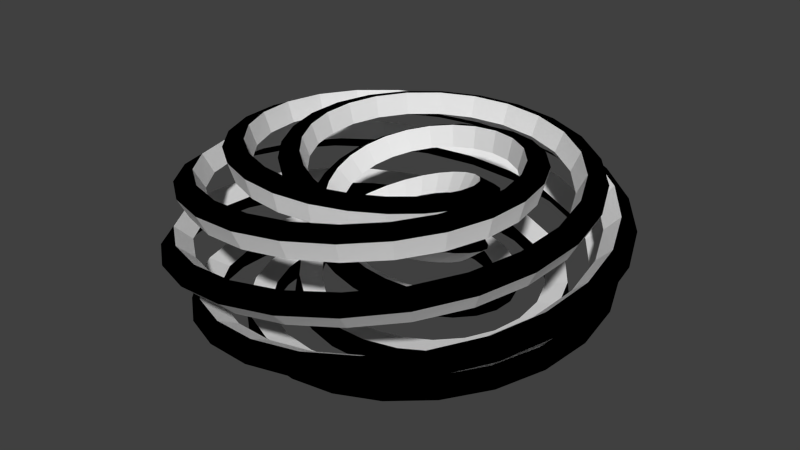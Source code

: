 # Source: m_29_a.blend  (saved by Blender 2.76.0; exported with 4.5.12 LTS)
import bpy
from mathutils import Matrix  # noqa: F401  (used for matrix-valued properties, if any)

bpy.ops.wm.read_factory_settings(use_empty=True)
scene = bpy.context.scene
scene.name = 'Scene'

# ---- collections
col_collection_1 = bpy.data.collections.new('Collection 1'); scene.collection.children.link(col_collection_1)

# ---- materials (node trees are filled in below, after node groups)
mat_material = bpy.data.materials.new('Material')
mat_material.alpha_threshold = 0.0
mat_material.use_transparent_shadow = False
mat_material.roughness = 0.5
mat_material.line_color = (0.0, 0.0, 0.0, 1.0)
mat_x = bpy.data.materials.new('Матеріал')
mat_x.alpha_threshold = 0.0
mat_x.use_transparent_shadow = False
mat_x.diffuse_color = (0.0, 0.0, 0.0, 1.0)
mat_x.roughness = 0.5

# ---- material node trees

# ---- world
world_world = bpy.data.worlds.new('World'); scene.world = world_world
world_world.color = (0.05088, 0.05088, 0.05088)
world_world.use_sun_shadow = False
world_world.sun_shadow_jitter_overblur = 0.0
world_world.cycles.sampling_method = 'MANUAL'
world_world.cycles.sample_map_resolution = 256

# ---- meshes
me_mesh_001 = bpy.data.meshes.new('Mesh.001')
me_mesh_001.from_pydata([(2.364, 1.279, 0.3741), (2.526, 1.403, 0.1823), (2.346, 1.328, -0.01895), (2.183, 1.204, 0.1729), (1.952, 1.814, 0.4609), (2.078, 1.978, 0.2714), (1.926, 1.86, 0.06785), (1.799, 1.697, 0.2573), (1.416, 2.215, 0.5448), (1.501, 2.412, 0.3647), (1.389, 2.267, 0.1527), (1.304, 2.069, 0.3328), (0.8039, 2.456, 0.6252), (0.8381, 2.676, 0.4546), (0.7701, 2.516, 0.2347), (0.7359, 2.296, 0.4053), (0.1609, 2.529, 0.7014), (0.1382, 2.757, 0.5404), (0.1145, 2.595, 0.3132), (0.1372, 2.366, 0.4742), (-0.4653, 2.431, 0.7727), (-0.5469, 2.653, 0.6213), (-0.5295, 2.499, 0.3874), (-0.4479, 2.278, 0.5388), (-1.032, 2.181, 0.8385), (-1.17, 2.379, 0.6966), (-1.117, 2.244, 0.4566), (-0.9789, 2.046, 0.5985), (-1.499, 1.8, 0.8982), (-1.687, 1.961, 0.7656), (-1.607, 1.852, 0.5201), (-1.419, 1.691, 0.6527), (-1.842, 1.325, 0.9514), (-2.069, 1.435, 0.8277), (-1.97, 1.357, 0.5773), (-1.744, 1.247, 0.701), (-2.042, 0.794, 0.9976), (-2.292, 0.844, 0.8823), (-2.184, 0.798, 0.6277), (-1.934, 0.7481, 0.7429), (-2.095, 0.2484, 1.036), (-2.353, 0.2328, 0.929), (-2.245, 0.219, 0.6707), (-1.987, 0.2345, 0.7781), (-2.006, -0.2719, 1.067), (-2.255, -0.3534, 0.9674), (-2.155, -0.3379, 0.7059), (-1.906, -0.2564, 0.8061), (-1.794, -0.733, 1.091), (-2.016, -0.8763, 0.997), (-1.931, -0.8357, 0.733), (-1.709, -0.6924, 0.8268), (-1.483, -1.106, 1.106), (-1.662, -1.302, 1.018), (-1.597, -1.242, 0.7516), (-1.418, -1.046, 0.8399), (-1.103, -1.374, 1.113), (-1.227, -1.611, 1.029), (-1.186, -1.538, 0.7615), (-1.061, -1.301, 0.8455), (-0.6864, -1.526, 1.112), (-0.7472, -1.788, 1.031), (-0.7317, -1.708, 0.7626), (-0.6709, -1.447, 0.8434), (-0.2657, -1.564, 1.103), (-0.2586, -1.833, 1.024), (-0.2694, -1.755, 0.7549), (-0.2765, -1.486, 0.8338), (0.1296, -1.496, 1.086), (0.2039, -1.755, 1.007), (0.1678, -1.683, 0.7382), (0.09346, -1.425, 0.8168), (0.4765, -1.337, 1.061), (0.6125, -1.569, 0.9809), (0.5534, -1.512, 0.7129), (0.4174, -1.28, 0.7926), (0.7558, -1.108, 1.028), (0.9439, -1.298, 0.9456), (0.8655, -1.261, 0.6791), (0.6773, -1.07, 0.7614), (0.9575, -0.8296, 0.9881), (1.185, -0.9686, 0.9014), (1.092, -0.9558, 0.6372), (0.8647, -0.8168, 0.7238), (1.076, -0.5263, 0.9411), (1.328, -0.6068, 0.8486), (1.227, -0.6228, 0.5875), (0.9751, -0.5423, 0.6801), (1.114, -0.2187, 0.8875), (1.375, -0.2386, 0.7876), (1.273, -0.286, 0.5307), (1.012, -0.2661, 0.6307), (1.076, 0.07373, 0.8276), (1.332, 0.1125, 0.7189), (1.237, 0.03283, 0.4674), (0.9814, -0.005899, 0.5762), (0.9738, 0.3363, 0.7618), (1.211, 0.4279, 0.6431), (1.131, 0.3172, 0.3982), (0.8939, 0.2256, 0.517), (0.8181, 0.5567, 0.6906), (1.026, 0.6928, 0.5609), (0.9689, 0.5542, 0.324), (0.761, 0.4181, 0.4537), (0.6223, 0.7277, 0.6145), (0.7943, 0.8982, 0.4732), (0.7668, 0.7371, 0.2454), (0.5948, 0.5666, 0.3868), (0.3998, 0.8445, 0.5341), (0.5316, 1.039, 0.3807), (0.5391, 0.8618, 0.1633), (0.4073, 0.6676, 0.3167), (0.1627, 0.9057, 0.4502), (0.253, 1.113, 0.2846), (0.2991, 0.9286, 0.07856), (0.2087, 0.7212, 0.2441), (-0.07708, 0.9117, 0.3633), (-0.02736, 1.123, 0.1856), (0.05878, 0.9393, -0.008151), (0.009063, 0.7282, 0.1696), (-0.3095, 0.8647, 0.2744), (-0.2979, 1.071, 0.08475), (-0.172, 0.8974, -0.09602), (-0.1836, 0.6913, 0.09364), (-0.5251, 0.7678, 0.1843), (-0.5477, 0.9617, -0.01699), (-0.3842, 0.8071, -0.1843), (-0.3616, 0.6132, 0.01699), (-0.7152, 0.6249, 0.09371), (-0.7673, 0.8003, -0.1187), (-0.5701, 0.6731, -0.2721), (-0.518, 0.4977, -0.05969), (-0.8716, 0.4405, 0.003555), (-0.9475, 0.5926, -0.2194), (-0.7222, 0.5008, -0.3587), (-0.6463, 0.3487, -0.1357), (-0.986, 0.2206, -0.08539), (-1.079, 0.3458, -0.3182), (-0.8334, 0.2966, -0.4433), (-0.74, 0.1714, -0.2105), (-1.05, -0.0279, -0.1723), (-1.154, 0.06854, -0.4141), (-0.8969, 0.06795, -0.5252), (-0.7928, -0.02848, -0.2834), (-1.056, -0.2951, -0.2564), (-1.164, -0.2277, -0.5062), (-0.9067, -0.1755, -0.6035), (-0.7987, -0.2429, -0.3537), (-0.9977, -0.5693, -0.3369), (-1.103, -0.5294, -0.5935), (-0.8579, -0.4229, -0.6777), (-0.7524, -0.4628, -0.4211), (-0.8701, -0.8352, -0.4128), (-0.9675, -0.8198, -0.6753), (-0.7482, -0.6606, -0.7473), (-0.6508, -0.6761, -0.4848), (-0.6719, -1.076, -0.4835), (-0.7569, -1.081, -0.7506), (-0.577, -0.8743, -0.8116), (-0.492, -0.8695, -0.5444), (-0.4075, -1.272, -0.5481), (-0.4772, -1.292, -0.8189), (-0.349, -1.048, -0.8702), (-0.2792, -1.028, -0.5994), (-0.08532, -1.404, -0.6059), (-0.1383, -1.434, -0.8795), (-0.07114, -1.166, -0.9227), (-0.0182, -1.135, -0.6492), (0.2787, -1.455, -0.6564), (0.2427, -1.491, -0.932), (0.2427, -1.213, -0.9689), (0.2786, -1.177, -0.6932), (0.6644, -1.41, -0.6989), (0.6448, -1.448, -0.976), (0.5761, -1.178, -1.008), (0.5957, -1.14, -0.7311), (1.046, -1.263, -0.7331), (1.041, -1.298, -1.011), (0.9068, -1.054, -1.04), (0.9114, -1.018, -0.7624), (1.394, -1.01, -0.7586), (1.403, -1.04, -1.037), (1.211, -0.8375, -1.065), (1.202, -0.8071, -0.7866), (1.68, -0.6605, -0.7752), (1.699, -0.6827, -1.054), (1.462, -0.5355, -1.082), (1.443, -0.5134, -0.8036), (1.874, -0.2296, -0.7827), (1.902, -0.2411, -1.061), (1.636, -0.1595, -1.092), (1.608, -0.148, -0.8131), (1.955, 0.2572, -0.7813), (1.989, 0.2584, -1.06), (1.711, 0.2689, -1.093), (1.677, 0.2677, -0.8149), (1.904, 0.7693, -0.7709), (1.94, 0.7848, -1.049), (1.669, 0.7237, -1.087), (1.634, 0.7082, -0.809), (1.716, 1.27, -0.7516), (1.75, 1.3, -1.028), (1.505, 1.172, -1.072), (1.471, 1.141, -0.7955), (1.392, 1.719, -0.7237), (1.419, 1.765, -0.9991), (1.216, 1.579, -1.05), (1.189, 1.533, -0.7744), (0.949, 2.082, -0.6876), (0.9642, 2.141, -0.9612), (0.8162, 1.91, -1.019), (0.801, 1.851, -0.7459), (0.4093, 2.322, -0.6435), (0.4082, 2.393, -0.9149), (0.3249, 2.133, -0.9817), (0.326, 2.063, -0.7103), (-0.1903, 2.417, -0.592), (-0.2119, 2.494, -0.8608), (-0.2261, 2.225, -0.9367), (-0.2045, 2.148, -0.6679), (-0.8096, 2.35, -0.5336), (-0.8547, 2.427, -0.7992), (-0.8002, 2.166, -0.8847), (-0.755, 2.089, -0.6191), (-1.403, 2.119, -0.4687), (-1.473, 2.19, -0.7307), (-1.355, 1.954, -0.8263), (-1.285, 1.883, -0.5644), (-1.925, 1.732, -0.3982), (-2.019, 1.79, -0.6558), (-1.848, 1.594, -0.7619), (-1.754, 1.537, -0.5042), (-2.335, 1.215, -0.3225), (-2.451, 1.25, -0.5754), (-2.24, 1.108, -0.6921), (-2.124, 1.073, -0.4392), (-2.598, 0.5997, -0.2425), (-2.73, 0.6058, -0.4899), (-2.494, 0.523, -0.6174), (-2.363, 0.5169, -0.37), (-2.694, -0.07025, -0.1589), (-2.833, -0.09889, -0.4003), (-2.59, -0.119, -0.5386), (-2.451, -0.09038, -0.2972), (-2.608, -0.7474, -0.07245), (-2.746, -0.8142, -0.3072), (-2.512, -0.7734, -0.4563), (-2.374, -0.7066, -0.2215), (-2.349, -1.382, 0.01605), (-2.474, -1.488, -0.2115), (-2.264, -1.392, -0.3712), (-2.139, -1.287, -0.1436), (-1.93, -1.928, 0.1058), (-2.031, -2.07, -0.1141), (-1.858, -1.929, -0.2842), (-1.757, -1.788, -0.06426), (-1.384, -2.346, 0.1959), (-1.451, -2.517, -0.01581), (-1.324, -2.344, -0.1959), (-1.257, -2.173, 0.01581), (-0.7497, -2.605, 0.2856), (-0.7729, -2.797, 0.08254), (-0.6963, -2.605, -0.1072), (-0.6731, -2.413, 0.09585), (-0.0738, -2.689, 0.3741), (-0.04737, -2.89, 0.1801), (-0.02257, -2.694, -0.01899), (-0.04901, -2.493, 0.1751), (0.5943, -2.593, 0.4607), (0.6731, -2.789, 0.2759), (0.649, -2.602, 0.06806), (0.5702, -2.406, 0.2528), (1.207, -2.33, 0.5444), (1.337, -2.506, 0.3692), (1.271, -2.34, 0.1531), (1.141, -2.164, 0.3283), (1.722, -1.921, 0.6246), (1.897, -2.064, 0.4591), (1.797, -1.928, 0.2353), (1.621, -1.785, 0.4009), (2.106, -1.401, 0.7006), (2.318, -1.498, 0.5448), (2.194, -1.399, 0.314), (1.981, -1.302, 0.4698), (2.334, -0.8116, 0.7717), (2.57, -0.8531, 0.6257), (2.433, -0.7923, 0.3884), (2.198, -0.7508, 0.5344), (2.4, -0.197, 0.8373), (2.644, -0.1772, 0.7009), (2.507, -0.1549, 0.4577), (2.262, -0.1747, 0.5941), (2.305, 0.3972, 0.8969), (2.54, 0.4797, 0.7699), (2.411, 0.4667, 0.5214), (2.175, 0.3842, 0.6484), (2.065, 0.9308, 0.9499), (2.276, 1.073, 0.8319), (2.163, 1.03, 0.5788), (1.952, 0.8878, 0.6968), (1.705, 1.368, 0.9959), (1.876, 1.562, 0.8865), (1.786, 1.496, 0.6293), (1.616, 1.302, 0.7387), (1.26, 1.686, 1.035), (1.378, 1.92, 0.9332), (1.314, 1.838, 0.6725), (1.197, 1.605, 0.7739), (0.7665, 1.869, 1.066), (0.8211, 2.128, 0.9715), (0.7858, 2.039, 0.7078), (0.7311, 1.781, 0.802), (0.2623, 1.916, 1.089), (0.2493, 2.182, 1.001), (0.2415, 2.094, 0.735), (0.2545, 1.828, 0.8227), (-0.2153, 1.833, 1.104), (-0.2961, 2.089, 1.022), (-0.2785, 2.008, 0.7537), (-0.1977, 1.753, 0.8359), (-0.6364, 1.639, 1.111), (-0.7802, 1.866, 1.033), (-0.7408, 1.799, 0.7637), (-0.5971, 1.571, 0.8415), (-0.9755, 1.355, 1.11), (-1.173, 1.539, 1.035), (-1.116, 1.49, 0.7648), (-0.919, 1.306, 0.8395), (-1.218, 1.01, 1.1), (-1.456, 1.139, 1.028), (-1.388, 1.112, 0.7571), (-1.15, 0.9835, 0.8299), (-1.356, 0.6349, 1.083), (-1.619, 0.7, 1.011), (-1.546, 0.6972, 0.7405), (-1.283, 0.6321, 0.8128), (-1.392, 0.2562, 1.058), (-1.663, 0.2539, 0.9848), (-1.59, 0.2764, 0.7151), (-1.319, 0.2788, 0.7886), (-1.333, -0.09936, 1.026), (-1.594, -0.168, 0.9496), (-1.528, -0.1205, 0.6813), (-1.267, -0.05178, 0.7575), (-1.194, -0.4121, 0.986), (-1.429, -0.5413, 0.9054), (-1.377, -0.4703, 0.6392), (-1.142, -0.3411, 0.7198), (-0.9912, -0.6656, 0.9392), (-1.188, -0.8458, 0.8526), (-1.156, -0.7545, 0.5895), (-0.9591, -0.5743, 0.6761), (-0.7445, -0.8516, 0.8857), (-0.8925, -1.07, 0.7916), (-0.886, -0.9633, 0.5326), (-0.738, -0.7446, 0.6266), (-0.4735, -0.9649, 0.826), (-0.5672, -1.208, 0.723), (-0.5908, -1.092, 0.4691), (-0.4971, -0.8483, 0.5721), (-0.1959, -1.007, 0.7604), (-0.2337, -1.261, 0.6472), (-0.2904, -1.142, 0.3997), (-0.2526, -0.8884, 0.5129), (0.07181, -0.9827, 0.6894), (0.08778, -1.233, 0.5651), (-0.003289, -1.12, 0.3252), (-0.01925, -0.8696, 0.4495), (0.3169, -0.899, 0.6135), (0.3814, -1.135, 0.4774), (0.2571, -1.036, 0.2464), (0.1926, -0.8, 0.3826), (0.5285, -0.7651, 0.5334), (0.6343, -0.9781, 0.385), (0.4797, -0.9011, 0.1641), (0.3739, -0.688, 0.3125), (0.6993, -0.5911, 0.4496), (0.838, -0.7742, 0.2888), (0.6583, -0.726, 0.07907), (0.5197, -0.5429, 0.2399), (0.824, -0.3872, 0.3631), (0.9865, -0.5361, 0.1898), (0.7882, -0.5224, -0.007919), (0.6257, -0.3735, 0.1653), (0.8992, -0.1633, 0.2745), (1.077, -0.2759, 0.08899), (0.8676, -0.3008, -0.09607), (0.6901, -0.1882, 0.0894), (0.923, 0.07096, 0.1846), (1.107, -0.004909, -0.01277), (0.8956, -0.07096, -0.1846), (0.7115, 0.004909, 0.01277), (0.8944, 0.3062, 0.09434), (1.077, 0.266, -0.1145), (0.8724, 0.1579, -0.2727), (0.6897, 0.1981, -0.06388), (0.8132, 0.533, 0.004464), (0.9872, 0.5261, -0.2153), (0.7989, 0.3767, -0.3596), (0.6249, 0.3836, -0.1399), (0.6804, 0.7412, -0.0842), (0.8393, 0.7638, -0.3141), (0.6772, 0.5758, -0.4445), (0.5184, 0.5533, -0.2146), (0.4979, 0.9204, -0.1709), (0.6364, 0.9674, -0.4101), (0.5103, 0.7458, -0.5266), (0.3718, 0.6988, -0.2874), (0.2704, 1.059, -0.2547), (0.3847, 1.124, -0.5022), (0.3036, 0.8765, -0.6052), (0.1894, 0.811, -0.3577), (0.004438, 1.145, -0.3349), (0.09244, 1.222, -0.5896), (0.06409, 0.9583, -0.6797), (-0.02391, 0.8808, -0.425), (-0.2887, 1.167, -0.4107), (-0.2272, 1.25, -0.6714), (-0.1976, 0.9822, -0.7494), (-0.2591, 0.8995, -0.4887), (-0.5951, 1.116, -0.4812), (-0.5588, 1.198, -0.7468), (-0.4692, 0.9407, -0.8139), (-0.5055, 0.8588, -0.5482), (-0.896, 0.9852, -0.5456), (-0.8821, 1.061, -0.8152), (-0.7346, 0.8297, -0.8727), (-0.7485, 0.7538, -0.6031), (-1.171, 0.7728, -0.6033), (-1.175, 0.8384, -0.8759), (-0.9762, 0.6474, -0.9253), (-0.9715, 0.5817, -0.6528), (-1.396, 0.4838, -0.6537), (-1.415, 0.5364, -0.9284), (-1.175, 0.3986, -0.9716), (-1.156, 0.3461, -0.6968), (-1.55, 0.1284, -0.6961), (-1.579, 0.166, -0.9724), (-1.312, 0.09145, -1.011), (-1.282, 0.05379, -0.7347), (-1.613, -0.2746, -0.7303), (-1.648, -0.2526, -1.008), (-1.37, -0.2581, -1.043), (-1.335, -0.28, -0.7659), (-1.568, -0.7016, -0.7557), (-1.605, -0.6954, -1.034), (-1.334, -0.6305, -1.068), (-1.297, -0.6367, -0.7902), (-1.409, -1.123, -0.7723), (-1.443, -1.132, -1.05), (-1.198, -1.0, -1.085), (-1.163, -0.9912, -0.8072), (-1.133, -1.506, -0.7799), (-1.162, -1.529, -1.058), (-0.9587, -1.339, -1.095), (-0.93, -1.316, -0.8166), (-0.7529, -1.819, -0.7785), (-0.7721, -1.854, -1.056), (-0.6243, -1.619, -1.096), (-0.6051, -1.584, -0.8185), (-0.285, -2.03, -0.7682), (-0.2913, -2.075, -1.045), (-0.2089, -1.811, -1.089), (-0.2026, -1.766, -0.8127), (0.2413, -2.118, -0.749), (0.2508, -2.168, -1.025), (0.2626, -1.893, -1.075), (0.2531, -1.842, -0.7992), (0.7919, -2.062, -0.7212), (0.8194, -2.114, -0.9953), (0.7604, -1.846, -1.052), (0.7329, -1.794, -0.7781), (1.326, -1.859, -0.6852), (1.373, -1.908, -0.9573), (1.248, -1.665, -1.022), (1.201, -1.617, -0.7497), (1.804, -1.513, -0.6412), (1.869, -1.552, -0.9111), (1.688, -1.351, -0.984), (1.622, -1.312, -0.7142), (2.185, -1.042, -0.5899), (2.268, -1.065, -0.8568), (2.043, -0.9185, -0.9388), (1.961, -0.8955, -0.6718), (2.436, -0.4729, -0.5316), (2.531, -0.4744, -0.7952), (2.28, -0.391, -0.8867), (2.184, -0.3894, -0.6231), (2.532, 0.1553, -0.4669), (2.635, 0.1801, -0.7266), (2.374, 0.1966, -0.8282), (2.272, 0.1718, -0.5685), (2.459, 0.7994, -0.3965), (2.561, 0.8539, -0.6517), (2.309, 0.8045, -0.7636), (2.206, 0.75, -0.5084), (2.216, 1.412, -0.321), (2.31, 1.498, -0.5711), (2.083, 1.388, -0.6936), (1.989, 1.303, -0.4435), (1.815, 1.947, -0.2412), (1.891, 2.062, -0.4856), (1.703, 1.902, -0.6187), (1.628, 1.787, -0.3743), (1.284, 2.364, -0.1578), (1.332, 2.504, -0.3959), (1.194, 2.307, -0.5397), (1.146, 2.167, -0.3016), (0.6559, 2.628, -0.07152), (0.6689, 2.786, -0.3028), (0.5875, 2.567, -0.4572), (0.5745, 2.409, -0.2259), (-0.0227, 2.721, 0.01677), (-0.0509, 2.887, -0.2071), (-0.07367, 2.662, -0.3719), (-0.04547, 2.495, -0.1481), (-0.7035, 2.631, 0.1063), (-0.7761, 2.795, -0.1097), (-0.7426, 2.578, -0.2847), (-0.6699, 2.415, -0.06873), (-1.337, 2.368, 0.1962), (-1.454, 2.516, -0.01132), (-1.371, 2.322, -0.1962), (-1.254, 2.175, 0.01132), (-1.878, 1.948, 0.2857), (-2.035, 2.068, 0.08704), (-1.911, 1.909, -0.1073), (-1.754, 1.789, 0.09135), (-2.288, 1.406, 0.374), (-2.478, 1.486, 0.1846), (-2.325, 1.369, -0.01888), (-2.135, 1.289, 0.1706), (-2.538, 0.7807, 0.4603), (-2.751, 0.8119, 0.2804), (-2.582, 0.7401, 0.06837), (-2.37, 0.7089, 0.2484), (-2.617, 0.1194, 0.5439), (-2.839, 0.09549, 0.3736), (-2.667, 0.0699, 0.1536), (-2.445, 0.09377, 0.3239), (-2.52, -0.5295, 0.6239), (-2.735, -0.6107, 0.4635), (-2.572, -0.5932, 0.2361), (-2.357, -0.512, 0.3964), (-2.263, -1.121, 0.6997), (-2.456, -1.257, 0.5493), (-2.312, -1.203, 0.3149), (-2.119, -1.066, 0.4653), (-1.867, -1.612, 0.7706), (-2.023, -1.798, 0.6301), (-1.906, -1.714, 0.3895), (-1.75, -1.529, 0.53), (-1.368, -1.976, 0.836), (-1.475, -2.2, 0.7053), (-1.39, -2.097, 0.459), (-1.283, -1.873, 0.5898), (-0.8071, -2.19, 0.8954), (-0.8549, -2.438, 0.7742), (-0.8026, -2.326, 0.5228), (-0.7549, -2.077, 0.6441), (-0.2264, -2.249, 0.9483), (-0.2094, -2.506, 0.8362), (-0.19, -2.393, 0.5804), (-0.207, -2.136, 0.6925), (0.331, -2.157, 0.9942), (0.4137, -2.404, 0.8907), (0.4033, -2.299, 0.6311), (0.3206, -2.052, 0.7345), (0.8281, -1.931, 1.033), (0.9725, -2.152, 0.9373), (0.9371, -2.061, 0.6743), (0.7926, -1.84, 0.7698), (1.233, -1.595, 1.064), (1.43, -1.774, 0.9755), (1.376, -1.703, 0.7098), (1.178, -1.525, 0.7979), (1.525, -1.183, 1.087), (1.763, -1.306, 1.005), (1.696, -1.258, 0.7371), (1.458, -1.135, 0.8187), (1.691, -0.7292, 1.102), (1.955, -0.7876, 1.026), (1.882, -0.7638, 0.7559), (1.619, -0.7054, 0.8319), (1.733, -0.2682, 1.109), (2.004, -0.2576, 1.037), (1.932, -0.2579, 0.7659), (1.662, -0.2685, 0.8376), (1.657, 0.1662, 1.107), (1.917, 0.2455, 1.039), (1.853, 0.2229, 0.7671), (1.593, 0.1436, 0.8355), (1.481, 0.5478, 1.098), (1.713, 0.6905, 1.032), (1.661, 0.6483, 0.7594), (1.429, 0.5056, 0.826), (1.226, 0.8543, 1.081), (1.414, 1.051, 1.015), (1.379, 0.9929, 0.7428), (1.191, 0.7963, 0.8089), (0.9164, 1.074, 1.056), (1.05, 1.311, 0.9887), (1.036, 1.242, 0.7174), (0.9024, 1.005, 0.7847), (0.5799, 1.201, 1.024), (0.6507, 1.463, 0.9535), (0.6606, 1.388, 0.6835), (0.5898, 1.126, 0.7536), (0.2404, 1.236, 0.9838), (0.2454, 1.506, 0.9093), (0.281, 1.432, 0.6414), (0.276, 1.162, 0.7159), (-0.07948, 1.187, 0.9371), (-0.1387, 1.449, 0.8566), (-0.07699, 1.382, 0.5916), (-0.0178, 1.12, 0.6721), (-0.3629, 1.067, 0.8838), (-0.4803, 1.306, 0.7957), (-0.3936, 1.252, 0.5345), (-0.2762, 1.013, 0.6226), (-0.5957, 0.8898, 0.8242), (-0.7621, 1.093, 0.727), (-0.6532, 1.06, 0.4708), (-0.4867, 0.8566, 0.568), (-0.7706, 0.6713, 0.7588), (-0.9743, 0.8311, 0.6513), (-0.8477, 0.8245, 0.4013), (-0.6439, 0.6647, 0.5088), (-0.8827, 0.4281, 0.688), (-1.111, 0.5392, 0.5692), (-0.9729, 0.5641, 0.3266), (-0.7445, 0.453, 0.4454), (-0.9326, 0.175, 0.6124), (-1.173, 0.236, 0.4816), (-1.03, 0.2956, 0.2476), (-0.7901, 0.2346, 0.3784), (-0.9225, -0.07418, 0.5325), (-1.163, -0.06148, 0.3892), (-1.025, 0.03412, 0.165), (-0.7839, 0.02142, 0.3083), (-0.8575, -0.3083, 0.449), (-1.088, -0.3398, 0.293), (-0.9619, -0.209, 0.07968), (-0.7311, -0.1775, 0.2357), (-0.7436, -0.5173, 0.3627), (-0.9564, -0.5873, 0.1941), (-0.8502, -0.424, -0.00759), (-0.6375, -0.354, 0.1611), (-0.5879, -0.6937, 0.2744), (-0.7761, -0.7956, 0.09322), (-0.6974, -0.6043, -0.09603), (-0.5092, -0.5025, 0.08516), (-0.3977, -0.8309, 0.1848), (-0.5565, -0.9573, -0.008545), (-0.5116, -0.744, -0.1848), (-0.3528, -0.6176, 0.008545), (-0.1805, -0.9234, 0.09487), (-0.3068, -1.067, -0.1103), (-0.301, -0.8387, -0.2733), (-0.1747, -0.6953, -0.06809), (0.05562, -0.9663, 0.005279), (-0.03654, -1.119, -0.2111), (-0.07392, -0.8846, -0.3604), (0.01824, -0.732, -0.1441), (0.3015, -0.9555, -0.08311), (0.2434, -1.11, -0.31), (0.1603, -0.8788, -0.4456), (0.2183, -0.7246, -0.2187), (0.547, -0.8872, -0.1695), (0.5214, -1.036, -0.406), (0.3919, -0.819, -0.528), (0.4174, -0.6706, -0.2915), (0.7798, -0.7598, -0.2531), (0.7834, -0.896, -0.4982), (0.6093, -0.7049, -0.6068), (0.6057, -0.5688, -0.3618), (0.9865, -0.5731, -0.3331), (1.014, -0.6916, -0.5856), (0.8006, -0.5378, -0.6815), (0.7726, -0.4193, -0.429), (1.152, -0.3312, -0.4086), (1.198, -0.4283, -0.6675), (0.9528, -0.3223, -0.7514), (0.9062, -0.2253, -0.4926), (1.26, -0.04118, -0.4789), (1.319, -0.1147, -0.743), (1.053, -0.06539, -0.8161), (0.9941, 0.008152, -0.552), (1.297, 0.2837, -0.5432), (1.362, 0.2341, -0.8114), (1.09, 0.2209, -0.875), (1.025, 0.2706, -0.6069), (1.251, 0.6268, -0.6008), (1.316, 0.5999, -0.8721), (1.052, 0.5223, -0.9279), (0.9872, 0.5493, -0.6565), (1.114, 0.9657, -0.6511), (1.174, 0.9592, -0.9247), (0.9361, 0.8198, -0.9742), (0.8755, 0.8262, -0.7005), (0.8833, 1.276, -0.6934), (0.9351, 1.287, -0.9688), (0.7379, 1.093, -1.014), (0.6861, 1.082, -0.7383), (0.5664, 1.531, -0.7275), (0.6063, 1.556, -1.004), (0.4634, 1.318, -1.046), (0.4236, 1.293, -0.7695), (0.1752, 1.705, -0.753), (0.2008, 1.74, -1.03), (0.1222, 1.474, -1.071), (0.09662, 1.439, -0.7938), (-0.2681, 1.778, -0.7696), (-0.2584, 1.818, -1.047), (-0.267, 1.541, -1.088), (-0.2767, 1.5, -0.8108), (-0.7367, 1.731, -0.7772), (-0.7437, 1.773, -1.054), (-0.6814, 1.503, -1.097), (-0.6744, 1.461, -0.8203), (-1.197, 1.558, -0.7759), (-1.221, 1.598, -1.052), (-1.092, 1.353, -1.099), (-1.068, 1.314, -0.8222), (-1.613, 1.259, -0.7655), (-1.653, 1.292, -1.041), (-1.466, 1.089, -1.092), (-1.427, 1.057, -0.8164), (-1.951, 0.8479, -0.7464), (-2.005, 0.8684, -1.021), (-1.774, 0.7208, -1.077), (-1.72, 0.7003, -0.8029), (-2.178, 0.3443, -0.7188), (-2.243, 0.3484, -0.9915), (-1.983, 0.2655, -1.055), (-1.918, 0.2614, -0.782), (-2.27, -0.219, -0.6828), (-2.341, -0.2349, -0.9535), (-2.07, -0.2483, -1.024), (-1.999, -0.2324, -0.7536), (-2.208, -0.8046, -0.639), (-2.281, -0.8432, -0.9071), (-2.018, -0.7875, -0.9862), (-1.945, -0.7488, -0.7181), (-1.992, -1.369, -0.5878), (-2.058, -1.432, -0.8528), (-1.821, -1.312, -0.9409), (-1.754, -1.25, -0.6759), (-1.625, -1.87, -0.5296), (-1.678, -1.956, -0.7911), (-1.481, -1.782, -0.8886), (-1.428, -1.696, -0.6272), (-1.13, -2.267, -0.4651), (-1.163, -2.373, -0.7224), (-1.019, -2.158, -0.8299), (-0.9857, -2.052, -0.5726), (-0.536, -2.525, -0.3949), (-0.542, -2.646, -0.6474), (-0.4588, -2.406, -0.7652), (-0.4528, -2.284, -0.5126), (0.1147, -2.621, -0.3196), (0.1414, -2.751, -0.5668), (0.1606, -2.502, -0.695), (0.134, -2.373, -0.4478), (0.7773, -2.542, -0.24), (0.8399, -2.67, -0.4813), (0.7967, -2.43, -0.62), (0.7341, -2.302, -0.3787), (1.403, -2.29, -0.1567), (1.502, -2.407, -0.3915), (1.403, -2.191, -0.5407), (1.303, -2.075, -0.306), (1.945, -1.879, -0.07069), (2.079, -1.973, -0.2984), (1.932, -1.795, -0.458), (1.799, -1.701, -0.2303), (2.364, -1.339, 0.0174), (2.526, -1.4, -0.2026), (2.346, -1.269, -0.3726), (2.183, -1.207, -0.1525), (2.626, -0.7053, 0.1067), (2.809, -0.7259, -0.1052), (2.608, -0.6472, -0.2851), (2.426, -0.6266, -0.07321), (2.715, -0.02591, 0.1964), (2.906, 0.0009007, -0.006829), (2.701, 0.02591, -0.1964), (2.51, -0.0009007, 0.006829), (2.622, 0.6507, 0.2857), (2.809, 0.7278, 0.09153), (2.613, 0.7018, -0.1073), (2.426, 0.6247, 0.08685)], [], [(0, 4, 7), (5, 4, 0), (2, 6, 5), (7, 6, 2), (4, 8, 11), (9, 8, 4), (6, 10, 9), (11, 10, 6), (8, 12, 15), (13, 12, 8), (10, 14, 13), (15, 14, 10), (12, 16, 19), (17, 16, 12), (14, 18, 17), (19, 18, 14), (16, 20, 23), (21, 20, 16), (18, 22, 21), (23, 22, 18), (20, 24, 27), (25, 24, 20), (22, 26, 25), (27, 26, 22), (24, 28, 31), (29, 28, 24), (26, 30, 29), (31, 30, 26), (28, 32, 35), (33, 32, 28), (30, 34, 33), (35, 34, 30), (32, 36, 39), (37, 36, 32), (34, 38, 37), (39, 38, 34), (36, 40, 43), (41, 40, 36), (38, 42, 41), (43, 42, 38), (40, 44, 47), (45, 44, 40), (42, 46, 45), (47, 46, 42), (44, 48, 51), (49, 48, 44), (46, 50, 49), (51, 50, 46), (48, 52, 55), (53, 52, 48), (50, 54, 53), (55, 54, 50), (52, 56, 59), (57, 56, 52), (54, 58, 57), (59, 58, 54), (56, 60, 63), (61, 60, 56), (58, 62, 61), (63, 62, 58), (60, 64, 67), (65, 64, 60), (62, 66, 65), (67, 66, 62), (64, 68, 71), (69, 68, 64), (66, 70, 69), (71, 70, 66), (68, 72, 75), (73, 72, 68), (70, 74, 73), (75, 74, 70), (72, 76, 79), (77, 76, 72), (74, 78, 77), (79, 78, 74), (76, 80, 83), (81, 80, 76), (78, 82, 81), (83, 82, 78), (80, 84, 87), (85, 84, 80), (82, 86, 85), (87, 86, 82), (84, 88, 91), (89, 88, 84), (86, 90, 89), (91, 90, 86), (88, 92, 95), (93, 92, 88), (90, 94, 93), (95, 94, 90), (92, 96, 99), (97, 96, 92), (94, 98, 97), (99, 98, 94), (96, 100, 103), (101, 100, 96), (98, 102, 101), (103, 102, 98), (100, 104, 107), (105, 104, 100), (102, 106, 105), (107, 106, 102), (104, 108, 111), (109, 108, 104), (106, 110, 109), (111, 110, 106), (108, 112, 115), (113, 112, 108), (110, 114, 113), (115, 114, 110), (112, 116, 119), (117, 116, 112), (114, 118, 117), (119, 118, 114), (116, 120, 123), (121, 120, 116), (118, 122, 121), (123, 122, 118), (120, 124, 127), (125, 124, 120), (122, 126, 125), (127, 126, 122), (124, 128, 131), (129, 128, 124), (126, 130, 129), (131, 130, 126), (128, 132, 135), (133, 132, 128), (130, 134, 133), (135, 134, 130), (132, 136, 139), (137, 136, 132), (134, 138, 137), (139, 138, 134), (136, 140, 143), (141, 140, 136), (138, 142, 141), (143, 142, 138), (140, 144, 147), (145, 144, 140), (142, 146, 145), (147, 146, 142), (144, 148, 151), (149, 148, 144), (146, 150, 149), (151, 150, 146), (148, 152, 155), (153, 152, 148), (150, 154, 153), (155, 154, 150), (152, 156, 159), (157, 156, 152), (154, 158, 157), (159, 158, 154), (156, 160, 163), (161, 160, 156), (158, 162, 161), (163, 162, 158), (160, 164, 167), (165, 164, 160), (162, 166, 165), (167, 166, 162), (164, 168, 171), (169, 168, 164), (166, 170, 169), (171, 170, 166), (168, 172, 175), (173, 172, 168), (170, 174, 173), (175, 174, 170), (172, 176, 179), (177, 176, 172), (174, 178, 177), (179, 178, 174), (176, 180, 183), (181, 180, 176), (178, 182, 181), (183, 182, 178), (180, 184, 187), (185, 184, 180), (182, 186, 185), (187, 186, 182), (184, 188, 191), (189, 188, 184), (186, 190, 189), (191, 190, 186), (188, 192, 195), (193, 192, 188), (190, 194, 193), (195, 194, 190), (192, 196, 199), (197, 196, 192), (194, 198, 197), (199, 198, 194), (196, 200, 203), (201, 200, 196), (198, 202, 201), (203, 202, 198), (200, 204, 207), (205, 204, 200), (202, 206, 205), (207, 206, 202), (204, 208, 211), (209, 208, 204), (206, 210, 209), (211, 210, 206), (208, 212, 215), (213, 212, 208), (210, 214, 213), (215, 214, 210), (212, 216, 219), (217, 216, 212), (214, 218, 217), (219, 218, 214), (216, 220, 223), (221, 220, 216), (218, 222, 221), (223, 222, 218), (220, 224, 227), (225, 224, 220), (222, 226, 225), (227, 226, 222), (224, 228, 231), (229, 228, 224), (226, 230, 229), (231, 230, 226), (228, 232, 235), (233, 232, 228), (230, 234, 233), (235, 234, 230), (232, 236, 239), (237, 236, 232), (234, 238, 237), (239, 238, 234), (236, 240, 243), (241, 240, 236), (238, 242, 241), (243, 242, 238), (240, 244, 247), (245, 244, 240), (242, 246, 245), (247, 246, 242), (244, 248, 251), (249, 248, 244), (246, 250, 249), (251, 250, 246), (248, 252, 255), (253, 252, 248), (250, 254, 253), (255, 254, 250), (252, 256, 259), (257, 256, 252), (254, 258, 257), (259, 258, 254), (256, 260, 263), (261, 260, 256), (258, 262, 261), (263, 262, 258), (260, 264, 267), (265, 264, 260), (262, 266, 265), (267, 266, 262), (264, 268, 271), (269, 268, 264), (266, 270, 269), (271, 270, 266), (268, 272, 275), (273, 272, 268), (270, 274, 273), (275, 274, 270), (272, 276, 279), (277, 276, 272), (274, 278, 277), (279, 278, 274), (276, 280, 283), (281, 280, 276), (278, 282, 281), (283, 282, 278), (280, 284, 287), (285, 284, 280), (282, 286, 285), (287, 286, 282), (284, 288, 291), (289, 288, 284), (286, 290, 289), (291, 290, 286), (288, 292, 295), (293, 292, 288), (290, 294, 293), (295, 294, 290), (292, 296, 299), (297, 296, 292), (294, 298, 297), (299, 298, 294), (296, 300, 303), (301, 300, 296), (298, 302, 301), (303, 302, 298), (300, 304, 307), (305, 304, 300), (302, 306, 305), (307, 306, 302), (304, 308, 311), (309, 308, 304), (306, 310, 309), (311, 310, 306), (308, 312, 315), (313, 312, 308), (310, 314, 313), (315, 314, 310), (312, 316, 319), (317, 316, 312), (314, 318, 317), (319, 318, 314), (316, 320, 323), (321, 320, 316), (318, 322, 321), (323, 322, 318), (320, 324, 327), (325, 324, 320), (322, 326, 325), (327, 326, 322), (324, 328, 331), (329, 328, 324), (326, 330, 329), (331, 330, 326), (328, 332, 335), (333, 332, 328), (330, 334, 333), (335, 334, 330), (332, 336, 339), (337, 336, 332), (334, 338, 337), (339, 338, 334), (336, 340, 343), (341, 340, 336), (338, 342, 341), (343, 342, 338), (340, 344, 347), (345, 344, 340), (342, 346, 345), (347, 346, 342), (344, 348, 351), (349, 348, 344), (346, 350, 349), (351, 350, 346), (348, 352, 355), (353, 352, 348), (350, 354, 353), (355, 354, 350), (352, 356, 359), (357, 356, 352), (354, 358, 357), (359, 358, 354), (356, 360, 363), (361, 360, 356), (358, 362, 361), (363, 362, 358), (360, 364, 367), (365, 364, 360), (362, 366, 365), (367, 366, 362), (364, 368, 371), (369, 368, 364), (366, 370, 369), (371, 370, 366), (368, 372, 375), (373, 372, 368), (370, 374, 373), (375, 374, 370), (372, 376, 379), (377, 376, 372), (374, 378, 377), (379, 378, 374), (376, 380, 383), (381, 380, 376), (378, 382, 381), (383, 382, 378), (380, 384, 387), (385, 384, 380), (382, 386, 385), (387, 386, 382), (384, 388, 391), (389, 388, 384), (386, 390, 389), (391, 390, 386), (388, 392, 395), (393, 392, 388), (390, 394, 393), (395, 394, 390), (392, 396, 399), (397, 396, 392), (394, 398, 397), (399, 398, 394), (396, 400, 403), (401, 400, 396), (398, 402, 401), (403, 402, 398), (400, 404, 407), (405, 404, 400), (402, 406, 405), (407, 406, 402), (404, 408, 411), (409, 408, 404), (406, 410, 409), (411, 410, 406), (408, 412, 415), (413, 412, 408), (410, 414, 413), (415, 414, 410), (412, 416, 419), (417, 416, 412), (414, 418, 417), (419, 418, 414), (416, 420, 423), (421, 420, 416), (418, 422, 421), (423, 422, 418), (420, 424, 427), (425, 424, 420), (422, 426, 425), (427, 426, 422), (424, 428, 431), (429, 428, 424), (426, 430, 429), (431, 430, 426), (428, 432, 435), (433, 432, 428), (430, 434, 433), (435, 434, 430), (432, 436, 439), (437, 436, 432), (434, 438, 437), (439, 438, 434), (436, 440, 443), (441, 440, 436), (438, 442, 441), (443, 442, 438), (440, 444, 447), (445, 444, 440), (442, 446, 445), (447, 446, 442), (444, 448, 451), (449, 448, 444), (446, 450, 449), (451, 450, 446), (448, 452, 455), (453, 452, 448), (450, 454, 453), (455, 454, 450), (452, 456, 459), (457, 456, 452), (454, 458, 457), (459, 458, 454), (456, 460, 463), (461, 460, 456), (458, 462, 461), (463, 462, 458), (460, 464, 467), (465, 464, 460), (462, 466, 465), (467, 466, 462), (464, 468, 471), (469, 468, 464), (466, 470, 469), (471, 470, 466), (468, 472, 475), (473, 472, 468), (470, 474, 473), (475, 474, 470), (472, 476, 479), (477, 476, 472), (474, 478, 477), (479, 478, 474), (476, 480, 483), (481, 480, 476), (478, 482, 481), (483, 482, 478), (480, 484, 487), (485, 484, 480), (482, 486, 485), (487, 486, 482), (484, 488, 491), (489, 488, 484), (486, 490, 489), (491, 490, 486), (488, 492, 495), (493, 492, 488), (490, 494, 493), (495, 494, 490), (492, 496, 499), (497, 496, 492), (494, 498, 497), (499, 498, 494), (496, 500, 503), (501, 500, 496), (498, 502, 501), (503, 502, 498), (500, 504, 507), (505, 504, 500), (502, 506, 505), (507, 506, 502), (504, 508, 511), (509, 508, 504), (506, 510, 509), (511, 510, 506), (508, 512, 515), (513, 512, 508), (510, 514, 513), (515, 514, 510), (512, 516, 519), (517, 516, 512), (514, 518, 517), (519, 518, 514), (516, 520, 523), (521, 520, 516), (518, 522, 521), (523, 522, 518), (520, 524, 527), (525, 524, 520), (522, 526, 525), (527, 526, 522), (524, 528, 531), (529, 528, 524), (526, 530, 529), (531, 530, 526), (528, 532, 535), (533, 532, 528), (530, 534, 533), (535, 534, 530), (532, 536, 539), (537, 536, 532), (534, 538, 537), (539, 538, 534), (536, 540, 543), (541, 540, 536), (538, 542, 541), (543, 542, 538), (540, 544, 547), (545, 544, 540), (542, 546, 545), (547, 546, 542), (544, 548, 551), (549, 548, 544), (546, 550, 549), (551, 550, 546), (548, 552, 555), (553, 552, 548), (550, 554, 553), (555, 554, 550), (552, 556, 559), (557, 556, 552), (554, 558, 557), (559, 558, 554), (556, 560, 563), (561, 560, 556), (558, 562, 561), (563, 562, 558), (560, 564, 567), (565, 564, 560), (562, 566, 565), (567, 566, 562), (564, 568, 571), (569, 568, 564), (566, 570, 569), (571, 570, 566), (568, 572, 575), (573, 572, 568), (570, 574, 573), (575, 574, 570), (572, 576, 579), (577, 576, 572), (574, 578, 577), (579, 578, 574), (576, 580, 583), (581, 580, 576), (578, 582, 581), (583, 582, 578), (580, 584, 587), (585, 584, 580), (582, 586, 585), (587, 586, 582), (584, 588, 591), (589, 588, 584), (586, 590, 589), (591, 590, 586), (588, 592, 595), (593, 592, 588), (590, 594, 593), (595, 594, 590), (592, 596, 599), (597, 596, 592), (594, 598, 597), (599, 598, 594), (596, 600, 603), (601, 600, 596), (598, 602, 601), (603, 602, 598), (600, 604, 607), (605, 604, 600), (602, 606, 605), (607, 606, 602), (604, 608, 611), (609, 608, 604), (606, 610, 609), (611, 610, 606), (608, 612, 615), (613, 612, 608), (610, 614, 613), (615, 614, 610), (612, 616, 619), (617, 616, 612), (614, 618, 617), (619, 618, 614), (616, 620, 623), (621, 620, 616), (618, 622, 621), (623, 622, 618), (620, 624, 627), (625, 624, 620), (622, 626, 625), (627, 626, 622), (624, 628, 631), (629, 628, 624), (626, 630, 629), (631, 630, 626), (628, 632, 635), (633, 632, 628), (630, 634, 633), (635, 634, 630), (632, 636, 639), (637, 636, 632), (634, 638, 637), (639, 638, 634), (636, 640, 643), (641, 640, 636), (638, 642, 641), (643, 642, 638), (640, 644, 647), (645, 644, 640), (642, 646, 645), (647, 646, 642), (644, 648, 651), (649, 648, 644), (646, 650, 649), (651, 650, 646), (648, 652, 655), (653, 652, 648), (650, 654, 653), (655, 654, 650), (652, 656, 659), (657, 656, 652), (654, 658, 657), (659, 658, 654), (656, 660, 663), (661, 660, 656), (658, 662, 661), (663, 662, 658), (660, 664, 667), (665, 664, 660), (662, 666, 665), (667, 666, 662), (664, 668, 671), (669, 668, 664), (666, 670, 669), (671, 670, 666), (668, 672, 675), (673, 672, 668), (670, 674, 673), (675, 674, 670), (672, 676, 679), (677, 676, 672), (674, 678, 677), (679, 678, 674), (676, 680, 683), (681, 680, 676), (678, 682, 681), (683, 682, 678), (680, 684, 687), (685, 684, 680), (682, 686, 685), (687, 686, 682), (684, 688, 691), (689, 688, 684), (686, 690, 689), (691, 690, 686), (688, 692, 695), (693, 692, 688), (690, 694, 693), (695, 694, 690), (692, 696, 699), (697, 696, 692), (694, 698, 697), (699, 698, 694), (696, 700, 703), (701, 700, 696), (698, 702, 701), (703, 702, 698), (700, 704, 707), (705, 704, 700), (702, 706, 705), (707, 706, 702), (704, 708, 711), (709, 708, 704), (706, 710, 709), (711, 710, 706), (708, 712, 715), (713, 712, 708), (710, 714, 713), (715, 714, 710), (712, 716, 719), (717, 716, 712), (714, 718, 717), (719, 718, 714), (716, 720, 723), (721, 720, 716), (718, 722, 721), (723, 722, 718), (720, 724, 727), (725, 724, 720), (722, 726, 725), (727, 726, 722), (724, 728, 731), (729, 728, 724), (726, 730, 729), (731, 730, 726), (728, 732, 735), (733, 732, 728), (730, 734, 733), (735, 734, 730), (732, 736, 739), (737, 736, 732), (734, 738, 737), (739, 738, 734), (736, 740, 743), (741, 740, 736), (738, 742, 741), (743, 742, 738), (740, 744, 747), (745, 744, 740), (742, 746, 745), (747, 746, 742), (744, 748, 751), (749, 748, 744), (746, 750, 749), (751, 750, 746), (748, 752, 755), (753, 752, 748), (750, 754, 753), (755, 754, 750), (752, 756, 759), (757, 756, 752), (754, 758, 757), (759, 758, 754), (756, 760, 763), (761, 760, 756), (758, 762, 761), (763, 762, 758), (760, 764, 767), (765, 764, 760), (762, 766, 765), (767, 766, 762), (764, 768, 771), (769, 768, 764), (766, 770, 769), (771, 770, 766), (768, 772, 775), (773, 772, 768), (770, 774, 773), (775, 774, 770), (772, 776, 779), (777, 776, 772), (774, 778, 777), (779, 778, 774), (776, 780, 783), (781, 780, 776), (778, 782, 781), (783, 782, 778), (780, 784, 787), (785, 784, 780), (782, 786, 785), (787, 786, 782), (784, 788, 791), (789, 788, 784), (786, 790, 789), (791, 790, 786), (788, 0, 3), (1, 0, 788), (790, 2, 1), (3, 2, 790), (1, 5, 0), (3, 7, 2), (5, 9, 4), (7, 11, 6), (9, 13, 8), (11, 15, 10), (13, 17, 12), (15, 19, 14), (17, 21, 16), (19, 23, 18), (21, 25, 20), (23, 27, 22), (25, 29, 24), (27, 31, 26), (29, 33, 28), (31, 35, 30), (33, 37, 32), (35, 39, 34), (37, 41, 36), (39, 43, 38), (41, 45, 40), (43, 47, 42), (45, 49, 44), (47, 51, 46), (49, 53, 48), (51, 55, 50), (53, 57, 52), (55, 59, 54), (57, 61, 56), (59, 63, 58), (61, 65, 60), (63, 67, 62), (65, 69, 64), (67, 71, 66), (69, 73, 68), (71, 75, 70), (73, 77, 72), (75, 79, 74), (77, 81, 76), (79, 83, 78), (81, 85, 80), (83, 87, 82), (85, 89, 84), (87, 91, 86), (89, 93, 88), (91, 95, 90), (93, 97, 92), (95, 99, 94), (97, 101, 96), (99, 103, 98), (101, 105, 100), (103, 107, 102), (105, 109, 104), (107, 111, 106), (109, 113, 108), (111, 115, 110), (113, 117, 112), (115, 119, 114), (117, 121, 116), (119, 123, 118), (121, 125, 120), (123, 127, 122), (125, 129, 124), (127, 131, 126), (129, 133, 128), (131, 135, 130), (133, 137, 132), (135, 139, 134), (137, 141, 136), (139, 143, 138), (141, 145, 140), (143, 147, 142), (145, 149, 144), (147, 151, 146), (149, 153, 148), (151, 155, 150), (153, 157, 152), (155, 159, 154), (157, 161, 156), (159, 163, 158), (161, 165, 160), (163, 167, 162), (165, 169, 164), (167, 171, 166), (169, 173, 168), (171, 175, 170), (173, 177, 172), (175, 179, 174), (177, 181, 176), (179, 183, 178), (181, 185, 180), (183, 187, 182), (185, 189, 184), (187, 191, 186), (189, 193, 188), (191, 195, 190), (193, 197, 192), (195, 199, 194), (197, 201, 196), (199, 203, 198), (201, 205, 200), (203, 207, 202), (205, 209, 204), (207, 211, 206), (209, 213, 208), (211, 215, 210), (213, 217, 212), (215, 219, 214), (217, 221, 216), (219, 223, 218), (221, 225, 220), (223, 227, 222), (225, 229, 224), (227, 231, 226), (229, 233, 228), (231, 235, 230), (233, 237, 232), (235, 239, 234), (237, 241, 236), (239, 243, 238), (241, 245, 240), (243, 247, 242), (245, 249, 244), (247, 251, 246), (249, 253, 248), (251, 255, 250), (253, 257, 252), (255, 259, 254), (257, 261, 256), (259, 263, 258), (261, 265, 260), (263, 267, 262), (265, 269, 264), (267, 271, 266), (269, 273, 268), (271, 275, 270), (273, 277, 272), (275, 279, 274), (277, 281, 276), (279, 283, 278), (281, 285, 280), (283, 287, 282), (285, 289, 284), (287, 291, 286), (289, 293, 288), (291, 295, 290), (293, 297, 292), (295, 299, 294), (297, 301, 296), (299, 303, 298), (301, 305, 300), (303, 307, 302), (305, 309, 304), (307, 311, 306), (309, 313, 308), (311, 315, 310), (313, 317, 312), (315, 319, 314), (317, 321, 316), (319, 323, 318), (321, 325, 320), (323, 327, 322), (325, 329, 324), (327, 331, 326), (329, 333, 328), (331, 335, 330), (333, 337, 332), (335, 339, 334), (337, 341, 336), (339, 343, 338), (341, 345, 340), (343, 347, 342), (345, 349, 344), (347, 351, 346), (349, 353, 348), (351, 355, 350), (353, 357, 352), (355, 359, 354), (357, 361, 356), (359, 363, 358), (361, 365, 360), (363, 367, 362), (365, 369, 364), (367, 371, 366), (369, 373, 368), (371, 375, 370), (373, 377, 372), (375, 379, 374), (377, 381, 376), (379, 383, 378), (381, 385, 380), (383, 387, 382), (385, 389, 384), (387, 391, 386), (389, 393, 388), (391, 395, 390), (393, 397, 392), (395, 399, 394), (397, 401, 396), (399, 403, 398), (401, 405, 400), (403, 407, 402), (405, 409, 404), (407, 411, 406), (409, 413, 408), (411, 415, 410), (413, 417, 412), (415, 419, 414), (417, 421, 416), (419, 423, 418), (421, 425, 420), (423, 427, 422), (425, 429, 424), (427, 431, 426), (429, 433, 428), (431, 435, 430), (433, 437, 432), (435, 439, 434), (437, 441, 436), (439, 443, 438), (441, 445, 440), (443, 447, 442), (445, 449, 444), (447, 451, 446), (449, 453, 448), (451, 455, 450), (453, 457, 452), (455, 459, 454), (457, 461, 456), (459, 463, 458), (461, 465, 460), (463, 467, 462), (465, 469, 464), (467, 471, 466), (469, 473, 468), (471, 475, 470), (473, 477, 472), (475, 479, 474), (477, 481, 476), (479, 483, 478), (481, 485, 480), (483, 487, 482), (485, 489, 484), (487, 491, 486), (489, 493, 488), (491, 495, 490), (493, 497, 492), (495, 499, 494), (497, 501, 496), (499, 503, 498), (501, 505, 500), (503, 507, 502), (505, 509, 504), (507, 511, 506), (509, 513, 508), (511, 515, 510), (513, 517, 512), (515, 519, 514), (517, 521, 516), (519, 523, 518), (521, 525, 520), (523, 527, 522), (525, 529, 524), (527, 531, 526), (529, 533, 528), (531, 535, 530), (533, 537, 532), (535, 539, 534), (537, 541, 536), (539, 543, 538), (541, 545, 540), (543, 547, 542), (545, 549, 544), (547, 551, 546), (549, 553, 548), (551, 555, 550), (553, 557, 552), (555, 559, 554), (557, 561, 556), (559, 563, 558), (561, 565, 560), (563, 567, 562), (565, 569, 564), (567, 571, 566), (569, 573, 568), (571, 575, 570), (573, 577, 572), (575, 579, 574), (577, 581, 576), (579, 583, 578), (581, 585, 580), (583, 587, 582), (585, 589, 584), (587, 591, 586), (589, 593, 588), (591, 595, 590), (593, 597, 592), (595, 599, 594), (597, 601, 596), (599, 603, 598), (601, 605, 600), (603, 607, 602), (605, 609, 604), (607, 611, 606), (609, 613, 608), (611, 615, 610), (613, 617, 612), (615, 619, 614), (617, 621, 616), (619, 623, 618), (621, 625, 620), (623, 627, 622), (625, 629, 624), (627, 631, 626), (629, 633, 628), (631, 635, 630), (633, 637, 632), (635, 639, 634), (637, 641, 636), (639, 643, 638), (641, 645, 640), (643, 647, 642), (645, 649, 644), (647, 651, 646), (649, 653, 648), (651, 655, 650), (653, 657, 652), (655, 659, 654), (657, 661, 656), (659, 663, 658), (661, 665, 660), (663, 667, 662), (665, 669, 664), (667, 671, 666), (669, 673, 668), (671, 675, 670), (673, 677, 672), (675, 679, 674), (677, 681, 676), (679, 683, 678), (681, 685, 680), (683, 687, 682), (685, 689, 684), (687, 691, 686), (689, 693, 688), (691, 695, 690), (693, 697, 692), (695, 699, 694), (697, 701, 696), (699, 703, 698), (701, 705, 700), (703, 707, 702), (705, 709, 704), (707, 711, 706), (709, 713, 708), (711, 715, 710), (713, 717, 712), (715, 719, 714), (717, 721, 716), (719, 723, 718), (721, 725, 720), (723, 727, 722), (725, 729, 724), (727, 731, 726), (729, 733, 728), (731, 735, 730), (733, 737, 732), (735, 739, 734), (737, 741, 736), (739, 743, 738), (741, 745, 740), (743, 747, 742), (745, 749, 744), (747, 751, 746), (749, 753, 748), (751, 755, 750), (753, 757, 752), (755, 759, 754), (757, 761, 756), (759, 763, 758), (761, 765, 760), (763, 767, 762), (765, 769, 764), (767, 771, 766), (769, 773, 768), (771, 775, 770), (773, 777, 772), (775, 779, 774), (777, 781, 776), (779, 783, 778), (781, 785, 780), (783, 787, 782), (785, 789, 784), (787, 791, 786), (789, 1, 788), (791, 3, 790), (3, 0, 7), (1, 2, 5), (7, 4, 11), (5, 6, 9), (11, 8, 15), (9, 10, 13), (15, 12, 19), (13, 14, 17), (19, 16, 23), (17, 18, 21), (23, 20, 27), (21, 22, 25), (27, 24, 31), (25, 26, 29), (31, 28, 35), (29, 30, 33), (35, 32, 39), (33, 34, 37), (39, 36, 43), (37, 38, 41), (43, 40, 47), (41, 42, 45), (47, 44, 51), (45, 46, 49), (51, 48, 55), (49, 50, 53), (55, 52, 59), (53, 54, 57), (59, 56, 63), (57, 58, 61), (63, 60, 67), (61, 62, 65), (67, 64, 71), (65, 66, 69), (71, 68, 75), (69, 70, 73), (75, 72, 79), (73, 74, 77), (79, 76, 83), (77, 78, 81), (83, 80, 87), (81, 82, 85), (87, 84, 91), (85, 86, 89), (91, 88, 95), (89, 90, 93), (95, 92, 99), (93, 94, 97), (99, 96, 103), (97, 98, 101), (103, 100, 107), (101, 102, 105), (107, 104, 111), (105, 106, 109), (111, 108, 115), (109, 110, 113), (115, 112, 119), (113, 114, 117), (119, 116, 123), (117, 118, 121), (123, 120, 127), (121, 122, 125), (127, 124, 131), (125, 126, 129), (131, 128, 135), (129, 130, 133), (135, 132, 139), (133, 134, 137), (139, 136, 143), (137, 138, 141), (143, 140, 147), (141, 142, 145), (147, 144, 151), (145, 146, 149), (151, 148, 155), (149, 150, 153), (155, 152, 159), (153, 154, 157), (159, 156, 163), (157, 158, 161), (163, 160, 167), (161, 162, 165), (167, 164, 171), (165, 166, 169), (171, 168, 175), (169, 170, 173), (175, 172, 179), (173, 174, 177), (179, 176, 183), (177, 178, 181), (183, 180, 187), (181, 182, 185), (187, 184, 191), (185, 186, 189), (191, 188, 195), (189, 190, 193), (195, 192, 199), (193, 194, 197), (199, 196, 203), (197, 198, 201), (203, 200, 207), (201, 202, 205), (207, 204, 211), (205, 206, 209), (211, 208, 215), (209, 210, 213), (215, 212, 219), (213, 214, 217), (219, 216, 223), (217, 218, 221), (223, 220, 227), (221, 222, 225), (227, 224, 231), (225, 226, 229), (231, 228, 235), (229, 230, 233), (235, 232, 239), (233, 234, 237), (239, 236, 243), (237, 238, 241), (243, 240, 247), (241, 242, 245), (247, 244, 251), (245, 246, 249), (251, 248, 255), (249, 250, 253), (255, 252, 259), (253, 254, 257), (259, 256, 263), (257, 258, 261), (263, 260, 267), (261, 262, 265), (267, 264, 271), (265, 266, 269), (271, 268, 275), (269, 270, 273), (275, 272, 279), (273, 274, 277), (279, 276, 283), (277, 278, 281), (283, 280, 287), (281, 282, 285), (287, 284, 291), (285, 286, 289), (291, 288, 295), (289, 290, 293), (295, 292, 299), (293, 294, 297), (299, 296, 303), (297, 298, 301), (303, 300, 307), (301, 302, 305), (307, 304, 311), (305, 306, 309), (311, 308, 315), (309, 310, 313), (315, 312, 319), (313, 314, 317), (319, 316, 323), (317, 318, 321), (323, 320, 327), (321, 322, 325), (327, 324, 331), (325, 326, 329), (331, 328, 335), (329, 330, 333), (335, 332, 339), (333, 334, 337), (339, 336, 343), (337, 338, 341), (343, 340, 347), (341, 342, 345), (347, 344, 351), (345, 346, 349), (351, 348, 355), (349, 350, 353), (355, 352, 359), (353, 354, 357), (359, 356, 363), (357, 358, 361), (363, 360, 367), (361, 362, 365), (367, 364, 371), (365, 366, 369), (371, 368, 375), (369, 370, 373), (375, 372, 379), (373, 374, 377), (379, 376, 383), (377, 378, 381), (383, 380, 387), (381, 382, 385), (387, 384, 391), (385, 386, 389), (391, 388, 395), (389, 390, 393), (395, 392, 399), (393, 394, 397), (399, 396, 403), (397, 398, 401), (403, 400, 407), (401, 402, 405), (407, 404, 411), (405, 406, 409), (411, 408, 415), (409, 410, 413), (415, 412, 419), (413, 414, 417), (419, 416, 423), (417, 418, 421), (423, 420, 427), (421, 422, 425), (427, 424, 431), (425, 426, 429), (431, 428, 435), (429, 430, 433), (435, 432, 439), (433, 434, 437), (439, 436, 443), (437, 438, 441), (443, 440, 447), (441, 442, 445), (447, 444, 451), (445, 446, 449), (451, 448, 455), (449, 450, 453), (455, 452, 459), (453, 454, 457), (459, 456, 463), (457, 458, 461), (463, 460, 467), (461, 462, 465), (467, 464, 471), (465, 466, 469), (471, 468, 475), (469, 470, 473), (475, 472, 479), (473, 474, 477), (479, 476, 483), (477, 478, 481), (483, 480, 487), (481, 482, 485), (487, 484, 491), (485, 486, 489), (491, 488, 495), (489, 490, 493), (495, 492, 499), (493, 494, 497), (499, 496, 503), (497, 498, 501), (503, 500, 507), (501, 502, 505), (507, 504, 511), (505, 506, 509), (511, 508, 515), (509, 510, 513), (515, 512, 519), (513, 514, 517), (519, 516, 523), (517, 518, 521), (523, 520, 527), (521, 522, 525), (527, 524, 531), (525, 526, 529), (531, 528, 535), (529, 530, 533), (535, 532, 539), (533, 534, 537), (539, 536, 543), (537, 538, 541), (543, 540, 547), (541, 542, 545), (547, 544, 551), (545, 546, 549), (551, 548, 555), (549, 550, 553), (555, 552, 559), (553, 554, 557), (559, 556, 563), (557, 558, 561), (563, 560, 567), (561, 562, 565), (567, 564, 571), (565, 566, 569), (571, 568, 575), (569, 570, 573), (575, 572, 579), (573, 574, 577), (579, 576, 583), (577, 578, 581), (583, 580, 587), (581, 582, 585), (587, 584, 591), (585, 586, 589), (591, 588, 595), (589, 590, 593), (595, 592, 599), (593, 594, 597), (599, 596, 603), (597, 598, 601), (603, 600, 607), (601, 602, 605), (607, 604, 611), (605, 606, 609), (611, 608, 615), (609, 610, 613), (615, 612, 619), (613, 614, 617), (619, 616, 623), (617, 618, 621), (623, 620, 627), (621, 622, 625), (627, 624, 631), (625, 626, 629), (631, 628, 635), (629, 630, 633), (635, 632, 639), (633, 634, 637), (639, 636, 643), (637, 638, 641), (643, 640, 647), (641, 642, 645), (647, 644, 651), (645, 646, 649), (651, 648, 655), (649, 650, 653), (655, 652, 659), (653, 654, 657), (659, 656, 663), (657, 658, 661), (663, 660, 667), (661, 662, 665), (667, 664, 671), (665, 666, 669), (671, 668, 675), (669, 670, 673), (675, 672, 679), (673, 674, 677), (679, 676, 683), (677, 678, 681), (683, 680, 687), (681, 682, 685), (687, 684, 691), (685, 686, 689), (691, 688, 695), (689, 690, 693), (695, 692, 699), (693, 694, 697), (699, 696, 703), (697, 698, 701), (703, 700, 707), (701, 702, 705), (707, 704, 711), (705, 706, 709), (711, 708, 715), (709, 710, 713), (715, 712, 719), (713, 714, 717), (719, 716, 723), (717, 718, 721), (723, 720, 727), (721, 722, 725), (727, 724, 731), (725, 726, 729), (731, 728, 735), (729, 730, 733), (735, 732, 739), (733, 734, 737), (739, 736, 743), (737, 738, 741), (743, 740, 747), (741, 742, 745), (747, 744, 751), (745, 746, 749), (751, 748, 755), (749, 750, 753), (755, 752, 759), (753, 754, 757), (759, 756, 763), (757, 758, 761), (763, 760, 767), (761, 762, 765), (767, 764, 771), (765, 766, 769), (771, 768, 775), (769, 770, 773), (775, 772, 779), (773, 774, 777), (779, 776, 783), (777, 778, 781), (783, 780, 787), (781, 782, 785), (787, 784, 791), (785, 786, 789), (791, 788, 3), (789, 790, 1)])
me_mesh_001.polygons.foreach_set('material_index', [0, 1, 0, 1, 0, 1, 0, 1, 0, 1, 0, 1, 0, 1, 0, 1, 0, 1, 0, 1, 0, 1, 0, 1, 0, 1, 0, 1, 0, 1, 0, 1, 0, 1, 0, 1, 0, 1, 0, 1, 0, 1, 0, 1, 0, 1, 0, 1, 0, 1, 0, 1, 0, 1, 0, 1, 0, 1, 0, 1, 0, 1, 0, 1, 0, 1, 0, 1, 0, 1, 0, 1, 0, 1, 0, 1, 0, 1, 0, 1, 0, 1, 0, 1, 0, 1, 0, 1, 0, 1, 0, 1, 0, 1, 0, 1, 0, 1, 0, 1, 0, 1, 0, 1, 0, 1, 0, 1, 0, 1, 0, 1, 0, 1, 0, 1, 0, 1, 0, 1, 0, 1, 0, 1, 0, 1, 0, 1, 0, 1, 0, 1, 0, 1, 0, 1, 0, 1, 0, 1, 0, 1, 0, 1, 0, 1, 0, 1, 0, 1, 0, 1, 0, 1, 0, 1, 0, 1, 0, 1, 0, 1, 0, 1, 0, 1, 0, 1, 0, 1, 0, 1, 0, 1, 0, 1, 0, 1, 0, 1, 0, 1, 0, 1, 0, 1, 0, 1, 0, 1, 0, 1, 0, 1, 0, 1, 0, 1, 0, 1, 0, 1, 0, 1, 0, 1, 0, 1, 0, 1, 0, 1, 0, 1, 0, 1, 0, 1, 0, 1, 0, 1, 0, 1, 0, 1, 0, 1, 0, 1, 0, 1, 0, 1, 0, 1, 0, 1, 0, 1, 0, 1, 0, 1, 0, 1, 0, 1, 0, 1, 0, 1, 0, 1, 0, 1, 0, 1, 0, 1, 0, 1, 0, 1, 0, 1, 0, 1, 0, 1, 0, 1, 0, 1, 0, 1, 0, 1, 0, 1, 0, 1, 0, 1, 0, 1, 0, 1, 0, 1, 0, 1, 0, 1, 0, 1, 0, 1, 0, 1, 0, 1, 0, 1, 0, 1, 0, 1, 0, 1, 0, 1, 0, 1, 0, 1, 0, 1, 0, 1, 0, 1, 0, 1, 0, 1, 0, 1, 0, 1, 0, 1, 0, 1, 0, 1, 0, 1, 0, 1, 0, 1, 0, 1, 0, 1, 0, 1, 0, 1, 0, 1, 0, 1, 0, 1, 0, 1, 0, 1, 0, 1, 0, 1, 0, 1, 0, 1, 0, 1, 0, 1, 0, 1, 0, 1, 0, 1, 0, 1, 0, 1, 0, 1, 0, 1, 0, 1, 0, 1, 0, 1, 0, 1, 0, 1, 0, 1, 0, 1, 0, 1, 0, 1, 0, 1, 0, 1, 0, 1, 0, 1, 0, 1, 0, 1, 0, 1, 0, 1, 0, 1, 0, 1, 0, 1, 0, 1, 0, 1, 0, 1, 0, 1, 0, 1, 0, 1, 0, 1, 0, 1, 0, 1, 0, 1, 0, 1, 0, 1, 0, 1, 0, 1, 0, 1, 0, 1, 0, 1, 0, 1, 0, 1, 0, 1, 0, 1, 0, 1, 0, 1, 0, 1, 0, 1, 0, 1, 0, 1, 0, 1, 0, 1, 0, 1, 0, 1, 0, 1, 0, 1, 0, 1, 0, 1, 0, 1, 0, 1, 0, 1, 0, 1, 0, 1, 0, 1, 0, 1, 0, 1, 0, 1, 0, 1, 0, 1, 0, 1, 0, 1, 0, 1, 0, 1, 0, 1, 0, 1, 0, 1, 0, 1, 0, 1, 0, 1, 0, 1, 0, 1, 0, 1, 0, 1, 0, 1, 0, 1, 0, 1, 0, 1, 0, 1, 0, 1, 0, 1, 0, 1, 0, 1, 0, 1, 0, 1, 0, 1, 0, 1, 0, 1, 0, 1, 0, 1, 0, 1, 0, 1, 0, 1, 0, 1, 0, 1, 0, 1, 0, 1, 0, 1, 0, 1, 0, 1, 0, 1, 0, 1, 0, 1, 0, 1, 0, 1, 0, 1, 0, 1, 0, 1, 0, 1, 0, 1, 0, 1, 0, 1, 0, 1, 0, 1, 0, 1, 0, 1, 0, 1, 0, 1, 0, 1, 0, 1, 0, 1, 0, 1, 0, 1, 0, 1, 0, 1, 0, 1, 0, 1, 0, 1, 0, 1, 0, 1, 0, 1, 0, 1, 0, 1, 0, 1, 0, 1, 0, 1, 0, 1, 0, 1, 0, 1, 0, 1, 0, 1, 0, 1, 0, 1, 0, 1, 0, 1, 0, 1, 0, 1, 0, 1, 0, 1, 0, 1, 0, 1, 0, 1, 0, 1, 0, 1, 0, 1, 0, 1, 0, 1, 0, 1, 0, 1, 0, 1, 0, 1, 0, 1, 0, 1, 0, 1, 0, 1, 0, 1, 0, 1, 0, 1, 0, 1, 0, 1, 0, 1, 0, 1, 0, 1, 0, 1, 0, 1, 0, 1, 0, 1, 0, 1, 0, 1, 0, 1, 0, 1, 0, 1, 0, 1, 0, 1, 0, 1, 0, 1, 0, 1, 0, 1, 0, 1, 0, 1, 0, 1, 0, 1, 0, 1, 0, 1, 0, 1, 0, 1, 0, 1, 1, 1, 1, 1, 1, 1, 1, 1, 1, 1, 1, 1, 1, 1, 1, 1, 1, 1, 1, 1, 1, 1, 1, 1, 1, 1, 1, 1, 1, 1, 1, 1, 1, 1, 1, 1, 1, 1, 1, 1, 1, 1, 1, 1, 1, 1, 1, 1, 1, 1, 1, 1, 1, 1, 1, 1, 1, 1, 1, 1, 1, 1, 1, 1, 1, 1, 1, 1, 1, 1, 1, 1, 1, 1, 1, 1, 1, 1, 1, 1, 1, 1, 1, 1, 1, 1, 1, 1, 1, 1, 1, 1, 1, 1, 1, 1, 1, 1, 1, 1, 1, 1, 1, 1, 1, 1, 1, 1, 1, 1, 1, 1, 1, 1, 1, 1, 1, 1, 1, 1, 1, 1, 1, 1, 1, 1, 1, 1, 1, 1, 1, 1, 1, 1, 1, 1, 1, 1, 1, 1, 1, 1, 1, 1, 1, 1, 1, 1, 1, 1, 1, 1, 1, 1, 1, 1, 1, 1, 1, 1, 1, 1, 1, 1, 1, 1, 1, 1, 1, 1, 1, 1, 1, 1, 1, 1, 1, 1, 1, 1, 1, 1, 1, 1, 1, 1, 1, 1, 1, 1, 1, 1, 1, 1, 1, 1, 1, 1, 1, 1, 1, 1, 1, 1, 1, 1, 1, 1, 1, 1, 1, 1, 1, 1, 1, 1, 1, 1, 1, 1, 1, 1, 1, 1, 1, 1, 1, 1, 1, 1, 1, 1, 1, 1, 1, 1, 1, 1, 1, 1, 1, 1, 1, 1, 1, 1, 1, 1, 1, 1, 1, 1, 1, 1, 1, 1, 1, 1, 1, 1, 1, 1, 1, 1, 1, 1, 1, 1, 1, 1, 1, 1, 1, 1, 1, 1, 1, 1, 1, 1, 1, 1, 1, 1, 1, 1, 1, 1, 1, 1, 1, 1, 1, 1, 1, 1, 1, 1, 1, 1, 1, 1, 1, 1, 1, 1, 1, 1, 1, 1, 1, 1, 1, 1, 1, 1, 1, 1, 1, 1, 1, 1, 1, 1, 1, 1, 1, 1, 1, 1, 1, 1, 1, 1, 1, 1, 1, 1, 1, 1, 1, 1, 1, 1, 1, 1, 1, 1, 1, 1, 1, 1, 1, 1, 1, 1, 1, 1, 1, 1, 1, 1, 1, 1, 1, 1, 1, 1, 1, 1, 1, 1, 1, 1, 1, 1, 1, 1, 1, 1, 1, 1, 1, 1, 1, 1, 1, 1, 1, 1, 1, 1, 1, 1, 1, 1, 0, 0, 0, 0, 0, 0, 0, 0, 0, 0, 0, 0, 0, 0, 0, 0, 0, 0, 0, 0, 0, 0, 0, 0, 0, 0, 0, 0, 0, 0, 0, 0, 0, 0, 0, 0, 0, 0, 0, 0, 0, 0, 0, 0, 0, 0, 0, 0, 0, 0, 0, 0, 0, 0, 0, 0, 0, 0, 0, 0, 0, 0, 0, 0, 0, 0, 0, 0, 0, 0, 0, 0, 0, 0, 0, 0, 0, 0, 0, 0, 0, 0, 0, 0, 0, 0, 0, 0, 0, 0, 0, 0, 0, 0, 0, 0, 0, 0, 0, 0, 0, 0, 0, 0, 0, 0, 0, 0, 0, 0, 0, 0, 0, 0, 0, 0, 0, 0, 0, 0, 0, 0, 0, 0, 0, 0, 0, 0, 0, 0, 0, 0, 0, 0, 0, 0, 0, 0, 0, 0, 0, 0, 0, 0, 0, 0, 0, 0, 0, 0, 0, 0, 0, 0, 0, 0, 0, 0, 0, 0, 0, 0, 0, 0, 0, 0, 0, 0, 0, 0, 0, 0, 0, 0, 0, 0, 0, 0, 0, 0, 0, 0, 0, 0, 0, 0, 0, 0, 0, 0, 0, 0, 0, 0, 0, 0, 0, 0, 0, 0, 0, 0, 0, 0, 0, 0, 0, 0, 0, 0, 0, 0, 0, 0, 0, 0, 0, 0, 0, 0, 0, 0, 0, 0, 0, 0, 0, 0, 0, 0, 0, 0, 0, 0, 0, 0, 0, 0, 0, 0, 0, 0, 0, 0, 0, 0, 0, 0, 0, 0, 0, 0, 0, 0, 0, 0, 0, 0, 0, 0, 0, 0, 0, 0, 0, 0, 0, 0, 0, 0, 0, 0, 0, 0, 0, 0, 0, 0, 0, 0, 0, 0, 0, 0, 0, 0, 0, 0, 0, 0, 0, 0, 0, 0, 0, 0, 0, 0, 0, 0, 0, 0, 0, 0, 0, 0, 0, 0, 0, 0, 0, 0, 0, 0, 0, 0, 0, 0, 0, 0, 0, 0, 0, 0, 0, 0, 0, 0, 0, 0, 0, 0, 0, 0, 0, 0, 0, 0, 0, 0, 0, 0, 0, 0, 0, 0, 0, 0, 0, 0, 0, 0, 0, 0, 0, 0, 0, 0, 0, 0, 0, 0, 0, 0, 0, 0, 0, 0, 0, 0, 0, 0, 0, 0, 0, 0, 0, 0, 0, 0, 0, 0, 0, 0, 0, 0, 0, 0, 0, 0, 0, 0, 0, 0, 0, 0])
me_mesh_001.materials.append(mat_material)
me_mesh_001.materials.append(mat_x)
me_mesh_001.use_remesh_preserve_volume = False
me_mesh_001.use_remesh_preserve_attributes = False
me_mesh_001.use_mirror_vertex_groups = False
me_mesh_001.update()

# ---- objects
ob_torus_knot_002 = bpy.data.objects.new('Torus Knot.002', me_mesh_001)

# ---- transforms, parenting, visibility, modifiers, constraints
ob_torus_knot_002.location = (0.0, 0.0, 0.0)
ob_torus_knot_002.lineart.crease_threshold = 0.0

# ---- collection membership
col_collection_1.objects.link(ob_torus_knot_002)

# ---- scene / render settings (as saved in the file)
scene.frame_start = 1; scene.frame_end = 250; scene.frame_set(1)
scene.render.engine = 'BLENDER_EEVEE_NEXT'
scene.render.resolution_percentage = 50
scene.render.dither_intensity = 0.0
scene.cycles.use_denoising = False
scene.cycles.samples = 10
scene.cycles.sampling_pattern = 'TABULATED_SOBOL'
scene.cycles.light_sampling_threshold = 0.0
scene.cycles.use_adaptive_sampling = False
scene.cycles.use_light_tree = False
scene.cycles.blur_glossy = 0.0
scene.cycles.pixel_filter_type = 'GAUSSIAN'
scene.cycles.sample_clamp_indirect = 0.0
scene.view_settings.view_transform = 'Standard'
bpy.context.view_layer.update()

# ---- added for rendering (the .blend has no active camera and no usable light): camera, sun
cam_auto = bpy.data.cameras.new('AutoCamera')
cam_auto.lens = 50.0
cam_auto.sensor_width = 36.0
cam_auto.clip_end = 1000.0
ob_auto_camera = bpy.data.objects.new('AutoCamera', cam_auto)
scene.collection.objects.link(ob_auto_camera)
ob_auto_camera.location = (7.84437, -9.37382, 6.25563)
ob_auto_camera.rotation_euler = (1.09748, -7.21219e-08, 0.694738)
scene.camera = ob_auto_camera
light_auto_sun = bpy.data.lights.new('AutoSun', 'SUN')
light_auto_sun.energy = 3.0
light_auto_sun.angle = 0.0523599
ob_auto_sun = bpy.data.objects.new('AutoSun', light_auto_sun)
scene.collection.objects.link(ob_auto_sun)
ob_auto_sun.rotation_euler = (0.872665, 0.174533, 0.523599)
bpy.context.view_layer.update()

